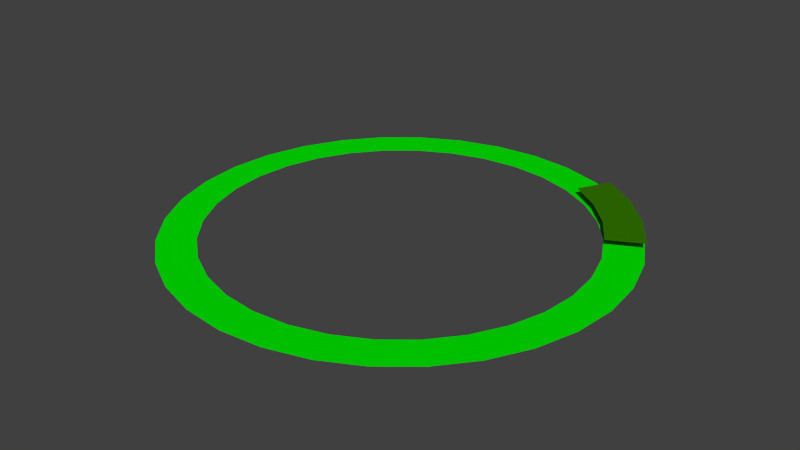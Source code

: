 # Source: clickedTower.blend  (saved by Blender 2.70.0; exported with 4.5.12 LTS)
import bpy
from mathutils import Matrix  # noqa: F401  (used for matrix-valued properties, if any)

bpy.ops.wm.read_factory_settings(use_empty=True)
scene = bpy.context.scene
scene.name = 'Scene'

# ---- collections
col_collection_1 = bpy.data.collections.new('Collection 1'); scene.collection.children.link(col_collection_1)

# ---- materials (node trees are filled in below, after node groups)
mat_material_004 = bpy.data.materials.new('Material.004')
mat_material_004.alpha_threshold = 0.0
mat_material_004.use_transparent_shadow = False
mat_material_004.diffuse_color = (0.03556, 0.1845, 0.0, 1.0)
mat_material_004.roughness = 0.5
mat_material_004.line_color = (0.0, 0.0, 0.0, 1.0)
mat_material_005 = bpy.data.materials.new('Material.005')
mat_material_005.alpha_threshold = 0.0
mat_material_005.use_transparent_shadow = False
mat_material_005.diffuse_color = (0.0002447, 0.8, 0.0, 1.0)
mat_material_005.roughness = 0.5
mat_material_005.line_color = (0.0, 0.0, 0.0, 1.0)

# ---- material node trees

# ---- world
world_world = bpy.data.worlds.new('World'); scene.world = world_world
world_world.color = (0.05088, 0.05088, 0.05088)
world_world.use_sun_shadow = False
world_world.sun_shadow_jitter_overblur = 0.0
world_world.cycles.sampling_method = 'MANUAL'
world_world.cycles.sample_map_resolution = 256

# ---- meshes
me_circle_003 = bpy.data.meshes.new('Circle.003')
me_circle_003.from_pydata([(-0.1166, -0.2816, 0.0), (-0.05946, -0.2989, 0.0), (9.932e-08, -0.3048, 0.0), (0.05946, -0.2989, 0.0), (-0.14, -0.3379, 0.0), (-0.07136, -0.3587, 0.0), (1.249e-07, -0.3658, 0.0), (0.07136, -0.3587, 0.0)], [], [(1, 0, 4, 5), (2, 1, 5, 6), (3, 2, 6, 7)])
me_circle_003.materials.append(mat_material_004)
me_circle_003.use_remesh_preserve_volume = False
me_circle_003.use_remesh_preserve_attributes = False
me_circle_003.use_mirror_vertex_groups = False
me_circle_003.update()
me_circle_002 = bpy.data.meshes.new('Circle.002')
me_circle_002.from_pydata([(0.0, 0.3048, 0.0), (-0.05946, 0.2989, 0.0), (-0.1166, 0.2816, 0.0), (-0.1693, 0.2534, 0.0), (-0.2155, 0.2155, 0.0), (-0.2534, 0.1693, 0.0), (-0.2816, 0.1166, 0.0), (-0.2989, 0.05946, 0.0), (-0.3048, 2.301e-08, 0.0), (-0.2989, -0.05946, 0.0), (-0.2816, -0.1166, 0.0), (-0.2534, -0.1693, 0.0), (-0.2155, -0.2155, 0.0), (-0.1693, -0.2534, 0.0), (-0.1166, -0.2816, 0.0), (-0.05946, -0.2989, 0.0), (9.932e-08, -0.3048, 0.0), (0.05946, -0.2989, 0.0), (0.1166, -0.2816, 0.0), (0.1693, -0.2534, 0.0), (0.2155, -0.2155, 0.0), (0.2534, -0.1693, 0.0), (0.2816, -0.1166, 0.0), (0.2989, -0.05946, 0.0), (0.3048, 2.943e-07, 0.0), (0.2989, 0.05946, 0.0), (0.2816, 0.1166, 0.0), (0.2534, 0.1693, 0.0), (0.2155, 0.2155, 0.0), (0.1693, 0.2534, 0.0), (0.1166, 0.2816, 0.0), (0.05946, 0.2989, 0.0), (5.704e-09, 0.3658, 0.0), (-0.07136, 0.3587, 0.0), (-0.14, 0.3379, 0.0), (-0.2032, 0.3041, 0.0), (-0.2586, 0.2586, 0.0), (-0.3041, 0.2032, 0.0), (-0.3379, 0.14, 0.0), (-0.3587, 0.07136, 0.0), (-0.3658, 9.733e-09, 0.0), (-0.3587, -0.07136, 0.0), (-0.3379, -0.14, 0.0), (-0.3041, -0.2032, 0.0), (-0.2586, -0.2586, 0.0), (-0.2032, -0.3041, 0.0), (-0.14, -0.3379, 0.0), (-0.07136, -0.3587, 0.0), (1.249e-07, -0.3658, 0.0), (0.07136, -0.3587, 0.0), (0.14, -0.3379, 0.0), (0.2032, -0.3041, 0.0), (0.2586, -0.2586, 0.0), (0.3041, -0.2032, 0.0), (0.3379, -0.14, 0.0), (0.3587, -0.07136, 0.0), (0.3658, 3.353e-07, 0.0), (0.3587, 0.07136, 0.0), (0.3379, 0.14, 0.0), (0.3041, 0.2032, 0.0), (0.2586, 0.2586, 0.0), (0.2032, 0.3041, 0.0), (0.14, 0.3379, 0.0), (0.07136, 0.3587, 0.0)], [], [(26, 25, 57, 58), (4, 3, 35, 36), (15, 14, 46, 47), (24, 23, 55, 56), (2, 1, 33, 34), (13, 12, 44, 45), (22, 21, 53, 54), (11, 10, 42, 43), (31, 30, 62, 63), (20, 19, 51, 52), (9, 8, 40, 41), (29, 28, 60, 61), (18, 17, 49, 50), (7, 6, 38, 39), (27, 26, 58, 59), (5, 4, 36, 37), (16, 15, 47, 48), (25, 24, 56, 57), (3, 2, 34, 35), (14, 13, 45, 46), (23, 22, 54, 55), (1, 0, 32, 33), (12, 11, 43, 44), (0, 31, 63, 32), (21, 20, 52, 53), (10, 9, 41, 42), (30, 29, 61, 62), (19, 18, 50, 51), (8, 7, 39, 40), (28, 27, 59, 60), (17, 16, 48, 49), (6, 5, 37, 38)])
me_circle_002.materials.append(mat_material_005)
me_circle_002.use_remesh_preserve_volume = False
me_circle_002.use_remesh_preserve_attributes = False
me_circle_002.use_mirror_vertex_groups = False
me_circle_002.update()

# ---- objects
ob_circle_001 = bpy.data.objects.new('Circle.001', me_circle_003)
ob_circle = bpy.data.objects.new('Circle', me_circle_002)

# ---- transforms, parenting, visibility, modifiers, constraints
ob_circle_001.location = (0.0, 0.0, 0.0254)
ob_circle_001.rotation_euler = (0.0, 0.0, -10.12)
ob_circle_001.scale = (1.5, 1.5, 1.0)
ob_circle_001.lineart.crease_threshold = 0.0
ob_circle.location = (0.0, 0.0, 0.0)
ob_circle.scale = (1.5, 1.5, 1.0)
ob_circle.lineart.crease_threshold = 0.0

# ---- collection membership
col_collection_1.objects.link(ob_circle_001)
col_collection_1.objects.link(ob_circle)

# ---- scene / render settings (as saved in the file)
scene.frame_start = 1; scene.frame_end = 60; scene.frame_set(-94)
scene.render.engine = 'BLENDER_EEVEE_NEXT'
scene.render.resolution_percentage = 50
scene.render.dither_intensity = 0.0
scene.cycles.use_denoising = False
scene.cycles.samples = 10
scene.cycles.sampling_pattern = 'TABULATED_SOBOL'
scene.cycles.light_sampling_threshold = 0.0
scene.cycles.use_adaptive_sampling = False
scene.cycles.use_light_tree = False
scene.cycles.blur_glossy = 0.0
scene.cycles.volume_bounces = 1
scene.cycles.pixel_filter_type = 'GAUSSIAN'
scene.cycles.sample_clamp_indirect = 0.0
scene.view_settings.view_transform = 'Standard'
bpy.context.view_layer.update()

# ---- added for rendering (the .blend has no active camera and no usable light): camera, sun
cam_auto = bpy.data.cameras.new('AutoCamera')
cam_auto.lens = 50.0
cam_auto.sensor_width = 36.0
cam_auto.clip_end = 1000.0
ob_auto_camera = bpy.data.objects.new('AutoCamera', cam_auto)
scene.collection.objects.link(ob_auto_camera)
ob_auto_camera.location = (1.43595, -1.72313, 1.16146)
ob_auto_camera.rotation_euler = (1.09748, -7.21219e-08, 0.694738)
scene.camera = ob_auto_camera
light_auto_sun = bpy.data.lights.new('AutoSun', 'SUN')
light_auto_sun.energy = 3.0
light_auto_sun.angle = 0.0523599
ob_auto_sun = bpy.data.objects.new('AutoSun', light_auto_sun)
scene.collection.objects.link(ob_auto_sun)
ob_auto_sun.rotation_euler = (0.872665, 0.174533, 0.523599)
bpy.context.view_layer.update()
